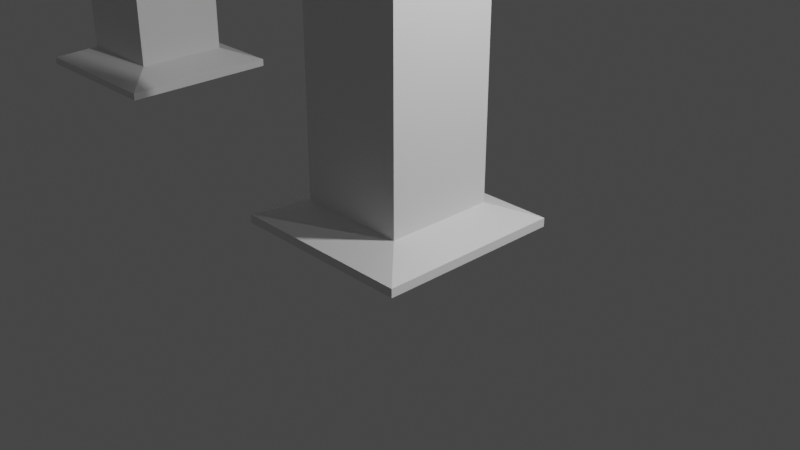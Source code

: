 # Source: pillar_circle.blend  (saved by Blender 3.0.42; exported with 4.5.12 LTS)
import bpy
from mathutils import Matrix  # noqa: F401  (used for matrix-valued properties, if any)

bpy.ops.wm.read_factory_settings(use_empty=True)
scene = bpy.context.scene
scene.name = 'Scene'

# ---- collections
col_collection = bpy.data.collections.new('Collection'); scene.collection.children.link(col_collection)

# ---- world
world_world = bpy.data.worlds.new('World'); scene.world = world_world
world_world.use_nodes = True; world_world.node_tree.nodes.clear()
_N = world_world.node_tree.nodes; _L = world_world.node_tree.links
n0 = _N.new('ShaderNodeOutputWorld'); n0.name = 'World Output'; n0.location = (300, 300)
n1 = _N.new('ShaderNodeBackground'); n1.name = 'Background'; n1.location = (10, 300)
n1.inputs[0].default_value = (0.05088, 0.05088, 0.05088, 1.0)
_L.new(n1.outputs[0], n0.inputs[0])
n0.is_active_output = True
world_world.color = (0.05088, 0.05088, 0.05088)
world_world.use_sun_shadow = False
world_world.sun_shadow_jitter_overblur = 0.0

# ---- cameras
cam_camera = bpy.data.cameras.new('Camera')
cam_camera.clip_end = 100.0
cam_camera.ortho_scale = 7.314
cam_camera_001 = bpy.data.cameras.new('Camera.001')
cam_camera_001.clip_end = 100.0
cam_camera_001.ortho_scale = 7.314

# ---- lights
light_light = bpy.data.lights.new('Light', 'POINT')
light_light.transmission_factor = 0.0
light_light.energy = 1000.0
light_light.shadow_soft_size = 0.1
light_light.shadow_maximum_resolution = 0.006
light_light.use_absolute_resolution = True
light_light_001 = bpy.data.lights.new('Light.001', 'POINT')
light_light_001.transmission_factor = 0.0
light_light_001.energy = 1000.0
light_light_001.shadow_soft_size = 0.1
light_light_001.shadow_maximum_resolution = 0.006
light_light_001.use_absolute_resolution = True

# ---- meshes
me_cube_001 = bpy.data.meshes.new('Cube.001')
me_cube_001.from_pydata([(-1.0, -1.0, -1.0), (-1.0, 1.0, -1.0), (1.0, -1.0, -1.0), (1.0, 1.0, -1.0), (-0.5874, -0.5874, 1.0), (-1.0, -1.0, -0.2657), (-0.5874, 0.5874, 1.0), (-1.0, 1.0, -0.2657), (0.5874, -0.5874, 1.0), (1.0, -1.0, -0.2657), (0.5874, 0.5874, 1.0), (1.0, 1.0, -0.2657), (-0.5874, -0.5874, 42.76), (-0.5874, 0.5874, 42.76), (0.5874, -0.5874, 42.76), (0.5874, 0.5874, 42.76), (-1.819, -1.819, 45.03), (-1.819, 1.816, 45.03), (1.816, -1.819, 45.03), (1.816, 1.816, 45.03), (-0.5889, -0.5891, 42.73), (-1.819, -1.819, 43.7), (-0.5889, 0.5857, 42.73), (-1.819, 1.816, 43.7), (0.5858, -0.5891, 42.73), (1.816, -1.819, 43.7), (0.5858, 0.5857, 42.73), (1.816, 1.816, 43.7)], [], [(8, 10, 15, 14), (3, 11, 9, 2), (0, 5, 7, 1), (1, 3, 2, 0), (1, 7, 11, 3), (4, 6, 7, 5), (6, 10, 11, 7), (10, 8, 9, 11), (8, 4, 5, 9), (2, 9, 5, 0), (15, 13, 12, 14), (6, 4, 12, 13), (4, 8, 14, 12), (10, 6, 13, 15), (26, 22, 20, 24), (19, 27, 25, 18), (16, 21, 23, 17), (17, 19, 18, 16), (17, 23, 27, 19), (20, 22, 23, 21), (22, 26, 27, 23), (26, 24, 25, 27), (24, 20, 21, 25), (18, 25, 21, 16)])
_uv = me_cube_001.uv_layers.new(name='UVMap')
_uv.uv.foreach_set('vector', [0.6766, 0.6984, 0.6766, 0.5516, 0.6766, 0.5516, 0.6766, 0.6984, 0.375, 0.5, 0.5734, 0.5, 0.5734, 0.75, 0.375, 0.75, 0.375, 0.0, 0.5734, 0.0, 0.5734, 0.25, 0.375, 0.25, 0.125, 0.5, 0.375, 0.5, 0.375, 0.75, 0.125, 0.75, 0.375, 0.25, 0.5734, 0.25, 0.5734, 0.5, 0.375, 0.5, 0.8234, 0.6984, 0.8234, 0.5516, 0.875, 0.5, 0.875, 0.75, 0.8234, 0.5516, 0.6766, 0.5516, 0.625, 0.5, 0.875, 0.5, 0.6766, 0.5516, 0.6766, 0.6984, 0.5734, 0.75, 0.5734, 0.5, 0.6766, 0.6984, 0.8234, 0.6984, 0.875, 0.75, 0.625, 0.75, 0.375, 0.75, 0.5734, 0.75, 0.5734, 1.0, 0.375, 1.0, 0.6766, 0.5516, 0.8234, 0.5516, 0.8234, 0.6984, 0.6766, 0.6984, 0.8234, 0.5516, 0.8234, 0.6984, 0.8234, 0.6984, 0.8234, 0.5516, 0.8234, 0.6984, 0.6766, 0.6984, 0.6766, 0.6984, 0.8234, 0.6984, 0.6766, 0.5516, 0.8234, 0.5516, 0.8234, 0.5516, 0.6766, 0.5516, 0.6766, 0.5516, 0.8234, 0.5516, 0.8234, 0.6984, 0.6766, 0.6984, 0.375, 0.5, 0.5734, 0.5, 0.5734, 0.75, 0.375, 0.75, 0.375, 0.0, 0.5734, 0.0, 0.5734, 0.25, 0.375, 0.25, 0.125, 0.5, 0.375, 0.5, 0.375, 0.75, 0.125, 0.75, 0.375, 0.25, 0.5734, 0.25, 0.5734, 0.5, 0.375, 0.5, 0.8234, 0.6984, 0.8234, 0.5516, 0.875, 0.5, 0.875, 0.75, 0.8234, 0.5516, 0.6766, 0.5516, 0.625, 0.5, 0.875, 0.5, 0.6766, 0.5516, 0.6766, 0.6984, 0.5734, 0.75, 0.5734, 0.5, 0.6766, 0.6984, 0.8234, 0.6984, 0.875, 0.75, 0.625, 0.75, 0.375, 0.75, 0.5734, 0.75, 0.5734, 1.0, 0.375, 1.0])
me_cube_001.use_remesh_fix_poles = True
me_cube_001.use_remesh_preserve_attributes = False
me_cube_001.update()
me_cube_002 = bpy.data.meshes.new('Cube.002')
me_cube_002.from_pydata([(-1.0, -1.0, -1.0), (-1.0, 1.0, -1.0), (1.0, -1.0, -1.0), (1.0, 1.0, -1.0), (-0.5874, -0.5874, 1.0), (-1.0, -1.0, -0.2657), (-0.5874, 0.5874, 1.0), (-1.0, 1.0, -0.2657), (0.5874, -0.5874, 1.0), (1.0, -1.0, -0.2657), (0.5874, 0.5874, 1.0), (1.0, 1.0, -0.2657), (-0.5874, -0.5874, 49.2), (-0.5874, 0.5874, 49.2), (0.5874, -0.5874, 49.2), (0.5874, 0.5874, 49.2), (-1.773, -1.774, 51.46), (-1.773, 1.77, 51.46), (1.77, -1.774, 51.46), (1.77, 1.77, 51.46), (-0.5889, -0.5891, 49.18), (-1.773, -1.774, 50.16), (-0.5889, 0.5857, 49.18), (-1.773, 1.77, 50.16), (0.5858, -0.5891, 49.18), (1.77, -1.774, 50.16), (0.5858, 0.5857, 49.18), (1.77, 1.77, 50.16)], [], [(8, 10, 15, 14), (3, 11, 9, 2), (0, 5, 7, 1), (1, 3, 2, 0), (1, 7, 11, 3), (4, 6, 7, 5), (6, 10, 11, 7), (10, 8, 9, 11), (8, 4, 5, 9), (2, 9, 5, 0), (15, 13, 12, 14), (6, 4, 12, 13), (4, 8, 14, 12), (10, 6, 13, 15), (26, 22, 20, 24), (19, 27, 25, 18), (16, 21, 23, 17), (17, 19, 18, 16), (17, 23, 27, 19), (20, 22, 23, 21), (22, 26, 27, 23), (26, 24, 25, 27), (24, 20, 21, 25), (18, 25, 21, 16)])
_uv = me_cube_002.uv_layers.new(name='UVMap')
_uv.uv.foreach_set('vector', [0.6766, 0.6984, 0.6766, 0.5516, 0.6766, 0.5516, 0.6766, 0.6984, 0.375, 0.5, 0.5734, 0.5, 0.5734, 0.75, 0.375, 0.75, 0.375, 0.0, 0.5734, 0.0, 0.5734, 0.25, 0.375, 0.25, 0.125, 0.5, 0.375, 0.5, 0.375, 0.75, 0.125, 0.75, 0.375, 0.25, 0.5734, 0.25, 0.5734, 0.5, 0.375, 0.5, 0.8234, 0.6984, 0.8234, 0.5516, 0.875, 0.5, 0.875, 0.75, 0.8234, 0.5516, 0.6766, 0.5516, 0.625, 0.5, 0.875, 0.5, 0.6766, 0.5516, 0.6766, 0.6984, 0.5734, 0.75, 0.5734, 0.5, 0.6766, 0.6984, 0.8234, 0.6984, 0.875, 0.75, 0.625, 0.75, 0.375, 0.75, 0.5734, 0.75, 0.5734, 1.0, 0.375, 1.0, 0.6766, 0.5516, 0.8234, 0.5516, 0.8234, 0.6984, 0.6766, 0.6984, 0.8234, 0.5516, 0.8234, 0.6984, 0.8234, 0.6984, 0.8234, 0.5516, 0.8234, 0.6984, 0.6766, 0.6984, 0.6766, 0.6984, 0.8234, 0.6984, 0.6766, 0.5516, 0.8234, 0.5516, 0.8234, 0.5516, 0.6766, 0.5516, 0.6766, 0.5516, 0.8234, 0.5516, 0.8234, 0.6984, 0.6766, 0.6984, 0.375, 0.5, 0.5734, 0.5, 0.5734, 0.75, 0.375, 0.75, 0.375, 0.0, 0.5734, 0.0, 0.5734, 0.25, 0.375, 0.25, 0.125, 0.5, 0.375, 0.5, 0.375, 0.75, 0.125, 0.75, 0.375, 0.25, 0.5734, 0.25, 0.5734, 0.5, 0.375, 0.5, 0.8234, 0.6984, 0.8234, 0.5516, 0.875, 0.5, 0.875, 0.75, 0.8234, 0.5516, 0.6766, 0.5516, 0.625, 0.5, 0.875, 0.5, 0.6766, 0.5516, 0.6766, 0.6984, 0.5734, 0.75, 0.5734, 0.5, 0.6766, 0.6984, 0.8234, 0.6984, 0.875, 0.75, 0.625, 0.75, 0.375, 0.75, 0.5734, 0.75, 0.5734, 1.0, 0.375, 1.0])
me_cube_002.use_remesh_fix_poles = True
me_cube_002.use_remesh_preserve_attributes = False
me_cube_002.update()
me_cube_004 = bpy.data.meshes.new('Cube.004')
me_cube_004.from_pydata([(-1.0, -1.0, -1.0), (-1.0, 1.0, -1.0), (1.0, -1.0, -1.0), (1.0, 1.0, -1.0), (-0.5874, -0.5874, 1.0), (-1.0, -1.0, -0.2657), (-0.5874, 0.5874, 1.0), (-1.0, 1.0, -0.2657), (0.5874, -0.5874, 1.0), (1.0, -1.0, -0.2657), (0.5874, 0.5874, 1.0), (1.0, 1.0, -0.2657), (-0.5874, -0.5874, 59.2), (-0.5874, 0.5874, 59.2), (0.5874, -0.5874, 59.2), (0.5874, 0.5874, 59.2), (-1.741, -1.741, 61.45), (-1.741, 1.738, 61.45), (1.738, -1.741, 61.45), (1.738, 1.738, 61.45), (-0.5889, -0.5891, 59.18), (-1.741, -1.741, 60.17), (-0.5889, 0.5857, 59.18), (-1.741, 1.738, 60.17), (0.5858, -0.5891, 59.18), (1.738, -1.741, 60.17), (0.5858, 0.5857, 59.18), (1.738, 1.738, 60.17)], [], [(8, 10, 15, 14), (3, 11, 9, 2), (0, 5, 7, 1), (1, 3, 2, 0), (1, 7, 11, 3), (4, 6, 7, 5), (6, 10, 11, 7), (10, 8, 9, 11), (8, 4, 5, 9), (2, 9, 5, 0), (15, 13, 12, 14), (6, 4, 12, 13), (4, 8, 14, 12), (10, 6, 13, 15), (26, 22, 20, 24), (19, 27, 25, 18), (16, 21, 23, 17), (17, 19, 18, 16), (17, 23, 27, 19), (20, 22, 23, 21), (22, 26, 27, 23), (26, 24, 25, 27), (24, 20, 21, 25), (18, 25, 21, 16)])
_uv = me_cube_004.uv_layers.new(name='UVMap')
_uv.uv.foreach_set('vector', [0.6766, 0.6984, 0.6766, 0.5516, 0.6766, 0.5516, 0.6766, 0.6984, 0.375, 0.5, 0.5734, 0.5, 0.5734, 0.75, 0.375, 0.75, 0.375, 0.0, 0.5734, 0.0, 0.5734, 0.25, 0.375, 0.25, 0.125, 0.5, 0.375, 0.5, 0.375, 0.75, 0.125, 0.75, 0.375, 0.25, 0.5734, 0.25, 0.5734, 0.5, 0.375, 0.5, 0.8234, 0.6984, 0.8234, 0.5516, 0.875, 0.5, 0.875, 0.75, 0.8234, 0.5516, 0.6766, 0.5516, 0.625, 0.5, 0.875, 0.5, 0.6766, 0.5516, 0.6766, 0.6984, 0.5734, 0.75, 0.5734, 0.5, 0.6766, 0.6984, 0.8234, 0.6984, 0.875, 0.75, 0.625, 0.75, 0.375, 0.75, 0.5734, 0.75, 0.5734, 1.0, 0.375, 1.0, 0.6766, 0.5516, 0.8234, 0.5516, 0.8234, 0.6984, 0.6766, 0.6984, 0.8234, 0.5516, 0.8234, 0.6984, 0.8234, 0.6984, 0.8234, 0.5516, 0.8234, 0.6984, 0.6766, 0.6984, 0.6766, 0.6984, 0.8234, 0.6984, 0.6766, 0.5516, 0.8234, 0.5516, 0.8234, 0.5516, 0.6766, 0.5516, 0.6766, 0.5516, 0.8234, 0.5516, 0.8234, 0.6984, 0.6766, 0.6984, 0.375, 0.5, 0.5734, 0.5, 0.5734, 0.75, 0.375, 0.75, 0.375, 0.0, 0.5734, 0.0, 0.5734, 0.25, 0.375, 0.25, 0.125, 0.5, 0.375, 0.5, 0.375, 0.75, 0.125, 0.75, 0.375, 0.25, 0.5734, 0.25, 0.5734, 0.5, 0.375, 0.5, 0.8234, 0.6984, 0.8234, 0.5516, 0.875, 0.5, 0.875, 0.75, 0.8234, 0.5516, 0.6766, 0.5516, 0.625, 0.5, 0.875, 0.5, 0.6766, 0.5516, 0.6766, 0.6984, 0.5734, 0.75, 0.5734, 0.5, 0.6766, 0.6984, 0.8234, 0.6984, 0.875, 0.75, 0.625, 0.75, 0.375, 0.75, 0.5734, 0.75, 0.5734, 1.0, 0.375, 1.0])
me_cube_004.use_remesh_fix_poles = True
me_cube_004.use_remesh_preserve_attributes = False
me_cube_004.update()
me_cube_005 = bpy.data.meshes.new('Cube.005')
me_cube_005.from_pydata([(-1.0, -1.0, -1.0), (-1.0, 1.0, -1.0), (1.0, -1.0, -1.0), (1.0, 1.0, -1.0), (-0.5874, -0.5874, 1.0), (-1.0, -1.0, -0.2657), (-0.5874, 0.5874, 1.0), (-1.0, 1.0, -0.2657), (0.5874, -0.5874, 1.0), (1.0, -1.0, -0.2657), (0.5874, 0.5874, 1.0), (1.0, 1.0, -0.2657), (-0.5874, -0.5874, 92.36), (-0.5874, 0.5874, 92.36), (0.5874, -0.5874, 92.36), (0.5874, 0.5874, 92.36), (-4.253, -4.253, 95.52), (-4.253, 4.25, 95.52), (4.25, -4.253, 95.52), (4.25, 4.25, 95.52), (-0.5889, -0.5891, 92.33), (-4.253, -4.253, 92.4), (-0.5889, 0.5857, 92.33), (-4.253, 4.25, 92.4), (0.5858, -0.5891, 92.33), (4.25, -4.253, 92.4), (0.5858, 0.5857, 92.33), (4.25, 4.25, 92.4)], [], [(8, 10, 15, 14), (3, 11, 9, 2), (0, 5, 7, 1), (1, 3, 2, 0), (1, 7, 11, 3), (4, 6, 7, 5), (6, 10, 11, 7), (10, 8, 9, 11), (8, 4, 5, 9), (2, 9, 5, 0), (15, 13, 12, 14), (6, 4, 12, 13), (4, 8, 14, 12), (10, 6, 13, 15), (26, 22, 20, 24), (19, 27, 25, 18), (16, 21, 23, 17), (17, 19, 18, 16), (17, 23, 27, 19), (20, 22, 23, 21), (22, 26, 27, 23), (26, 24, 25, 27), (24, 20, 21, 25), (18, 25, 21, 16)])
_uv = me_cube_005.uv_layers.new(name='UVMap')
_uv.uv.foreach_set('vector', [0.6766, 0.6984, 0.6766, 0.5516, 0.6766, 0.5516, 0.6766, 0.6984, 0.375, 0.5, 0.5734, 0.5, 0.5734, 0.75, 0.375, 0.75, 0.375, 0.0, 0.5734, 0.0, 0.5734, 0.25, 0.375, 0.25, 0.125, 0.5, 0.375, 0.5, 0.375, 0.75, 0.125, 0.75, 0.375, 0.25, 0.5734, 0.25, 0.5734, 0.5, 0.375, 0.5, 0.8234, 0.6984, 0.8234, 0.5516, 0.875, 0.5, 0.875, 0.75, 0.8234, 0.5516, 0.6766, 0.5516, 0.625, 0.5, 0.875, 0.5, 0.6766, 0.5516, 0.6766, 0.6984, 0.5734, 0.75, 0.5734, 0.5, 0.6766, 0.6984, 0.8234, 0.6984, 0.875, 0.75, 0.625, 0.75, 0.375, 0.75, 0.5734, 0.75, 0.5734, 1.0, 0.375, 1.0, 0.6766, 0.5516, 0.8234, 0.5516, 0.8234, 0.6984, 0.6766, 0.6984, 0.8234, 0.5516, 0.8234, 0.6984, 0.8234, 0.6984, 0.8234, 0.5516, 0.8234, 0.6984, 0.6766, 0.6984, 0.6766, 0.6984, 0.8234, 0.6984, 0.6766, 0.5516, 0.8234, 0.5516, 0.8234, 0.5516, 0.6766, 0.5516, 0.6766, 0.5516, 0.8234, 0.5516, 0.8234, 0.6984, 0.6766, 0.6984, 0.375, 0.5, 0.5734, 0.5, 0.5734, 0.75, 0.375, 0.75, 0.375, 0.0, 0.5734, 0.0, 0.5734, 0.25, 0.375, 0.25, 0.125, 0.5, 0.375, 0.5, 0.375, 0.75, 0.125, 0.75, 0.375, 0.25, 0.5734, 0.25, 0.5734, 0.5, 0.375, 0.5, 0.8234, 0.6984, 0.8234, 0.5516, 0.875, 0.5, 0.875, 0.75, 0.8234, 0.5516, 0.6766, 0.5516, 0.625, 0.5, 0.875, 0.5, 0.6766, 0.5516, 0.6766, 0.6984, 0.5734, 0.75, 0.5734, 0.5, 0.6766, 0.6984, 0.8234, 0.6984, 0.875, 0.75, 0.625, 0.75, 0.375, 0.75, 0.5734, 0.75, 0.5734, 1.0, 0.375, 1.0])
me_cube_005.use_remesh_fix_poles = True
me_cube_005.use_remesh_preserve_attributes = False
me_cube_005.update()
me_cube_006 = bpy.data.meshes.new('Cube.006')
me_cube_006.from_pydata([(-1.0, -1.0, -1.0), (-1.0, 1.0, -1.0), (1.0, -1.0, -1.0), (1.0, 1.0, -1.0), (-0.5874, -0.5874, 1.0), (-1.0, -1.0, -0.2657), (-0.5874, 0.5874, 1.0), (-1.0, 1.0, -0.2657), (0.5874, -0.5874, 1.0), (1.0, -1.0, -0.2657), (0.5874, 0.5874, 1.0), (1.0, 1.0, -0.2657), (-0.5874, -0.5874, 76.69), (-0.5874, 0.5874, 76.69), (0.5874, -0.5874, 76.69), (0.5874, 0.5874, 76.69), (-2.062, -2.063, 80.19), (-2.062, 2.059, 80.19), (2.059, -2.063, 80.19), (2.059, 2.059, 80.19), (-0.5889, -0.5891, 76.66), (-2.062, -2.063, 78.67), (-0.5889, 0.5857, 76.66), (-2.062, 2.059, 78.67), (0.5858, -0.5891, 76.66), (2.059, -2.063, 78.67), (0.5858, 0.5857, 76.66), (2.059, 2.059, 78.67)], [], [(8, 10, 15, 14), (3, 11, 9, 2), (0, 5, 7, 1), (1, 3, 2, 0), (1, 7, 11, 3), (4, 6, 7, 5), (6, 10, 11, 7), (10, 8, 9, 11), (8, 4, 5, 9), (2, 9, 5, 0), (15, 13, 12, 14), (6, 4, 12, 13), (4, 8, 14, 12), (10, 6, 13, 15), (26, 22, 20, 24), (19, 27, 25, 18), (16, 21, 23, 17), (17, 19, 18, 16), (17, 23, 27, 19), (20, 22, 23, 21), (22, 26, 27, 23), (26, 24, 25, 27), (24, 20, 21, 25), (18, 25, 21, 16)])
_uv = me_cube_006.uv_layers.new(name='UVMap')
_uv.uv.foreach_set('vector', [0.6766, 0.6984, 0.6766, 0.5516, 0.6766, 0.5516, 0.6766, 0.6984, 0.375, 0.5, 0.5734, 0.5, 0.5734, 0.75, 0.375, 0.75, 0.375, 0.0, 0.5734, 0.0, 0.5734, 0.25, 0.375, 0.25, 0.125, 0.5, 0.375, 0.5, 0.375, 0.75, 0.125, 0.75, 0.375, 0.25, 0.5734, 0.25, 0.5734, 0.5, 0.375, 0.5, 0.8234, 0.6984, 0.8234, 0.5516, 0.875, 0.5, 0.875, 0.75, 0.8234, 0.5516, 0.6766, 0.5516, 0.625, 0.5, 0.875, 0.5, 0.6766, 0.5516, 0.6766, 0.6984, 0.5734, 0.75, 0.5734, 0.5, 0.6766, 0.6984, 0.8234, 0.6984, 0.875, 0.75, 0.625, 0.75, 0.375, 0.75, 0.5734, 0.75, 0.5734, 1.0, 0.375, 1.0, 0.6766, 0.5516, 0.8234, 0.5516, 0.8234, 0.6984, 0.6766, 0.6984, 0.8234, 0.5516, 0.8234, 0.6984, 0.8234, 0.6984, 0.8234, 0.5516, 0.8234, 0.6984, 0.6766, 0.6984, 0.6766, 0.6984, 0.8234, 0.6984, 0.6766, 0.5516, 0.8234, 0.5516, 0.8234, 0.5516, 0.6766, 0.5516, 0.6766, 0.5516, 0.8234, 0.5516, 0.8234, 0.6984, 0.6766, 0.6984, 0.375, 0.5, 0.5734, 0.5, 0.5734, 0.75, 0.375, 0.75, 0.375, 0.0, 0.5734, 0.0, 0.5734, 0.25, 0.375, 0.25, 0.125, 0.5, 0.375, 0.5, 0.375, 0.75, 0.125, 0.75, 0.375, 0.25, 0.5734, 0.25, 0.5734, 0.5, 0.375, 0.5, 0.8234, 0.6984, 0.8234, 0.5516, 0.875, 0.5, 0.875, 0.75, 0.8234, 0.5516, 0.6766, 0.5516, 0.625, 0.5, 0.875, 0.5, 0.6766, 0.5516, 0.6766, 0.6984, 0.5734, 0.75, 0.5734, 0.5, 0.6766, 0.6984, 0.8234, 0.6984, 0.875, 0.75, 0.625, 0.75, 0.375, 0.75, 0.5734, 0.75, 0.5734, 1.0, 0.375, 1.0])
me_cube_006.use_remesh_fix_poles = True
me_cube_006.use_remesh_preserve_attributes = False
me_cube_006.update()
me_cube_011 = bpy.data.meshes.new('Cube.011')
me_cube_011.from_pydata([(-1.0, -1.0, -1.0), (-1.0, 1.0, -1.0), (1.0, -1.0, -1.0), (1.0, 1.0, -1.0), (-0.5874, -0.5874, 1.0), (-1.0, -1.0, -0.2657), (-0.5874, 0.5874, 1.0), (-1.0, 1.0, -0.2657), (0.5874, -0.5874, 1.0), (1.0, -1.0, -0.2657), (0.5874, 0.5874, 1.0), (1.0, 1.0, -0.2657), (-0.5874, -0.5874, 99.95), (-0.5874, 0.5874, 99.95), (0.5874, -0.5874, 99.95), (0.5874, 0.5874, 99.95), (-2.647, -2.647, 105.1), (-2.647, 2.644, 105.1), (2.644, -2.647, 105.1), (2.644, 2.644, 105.1), (-0.5889, -0.5891, 99.93), (-2.647, -2.647, 103.1), (-0.5889, 0.5857, 99.93), (-2.647, 2.644, 103.1), (0.5858, -0.5891, 99.93), (2.644, -2.647, 103.1), (0.5858, 0.5857, 99.93), (2.644, 2.644, 103.1)], [], [(8, 10, 15, 14), (3, 11, 9, 2), (0, 5, 7, 1), (1, 3, 2, 0), (1, 7, 11, 3), (4, 6, 7, 5), (6, 10, 11, 7), (10, 8, 9, 11), (8, 4, 5, 9), (2, 9, 5, 0), (15, 13, 12, 14), (6, 4, 12, 13), (4, 8, 14, 12), (10, 6, 13, 15), (26, 22, 20, 24), (19, 27, 25, 18), (16, 21, 23, 17), (17, 19, 18, 16), (17, 23, 27, 19), (20, 22, 23, 21), (22, 26, 27, 23), (26, 24, 25, 27), (24, 20, 21, 25), (18, 25, 21, 16)])
_uv = me_cube_011.uv_layers.new(name='UVMap')
_uv.uv.foreach_set('vector', [0.6766, 0.6984, 0.6766, 0.5516, 0.6766, 0.5516, 0.6766, 0.6984, 0.375, 0.5, 0.5734, 0.5, 0.5734, 0.75, 0.375, 0.75, 0.375, 0.0, 0.5734, 0.0, 0.5734, 0.25, 0.375, 0.25, 0.125, 0.5, 0.375, 0.5, 0.375, 0.75, 0.125, 0.75, 0.375, 0.25, 0.5734, 0.25, 0.5734, 0.5, 0.375, 0.5, 0.8234, 0.6984, 0.8234, 0.5516, 0.875, 0.5, 0.875, 0.75, 0.8234, 0.5516, 0.6766, 0.5516, 0.625, 0.5, 0.875, 0.5, 0.6766, 0.5516, 0.6766, 0.6984, 0.5734, 0.75, 0.5734, 0.5, 0.6766, 0.6984, 0.8234, 0.6984, 0.875, 0.75, 0.625, 0.75, 0.375, 0.75, 0.5734, 0.75, 0.5734, 1.0, 0.375, 1.0, 0.6766, 0.5516, 0.8234, 0.5516, 0.8234, 0.6984, 0.6766, 0.6984, 0.8234, 0.5516, 0.8234, 0.6984, 0.8234, 0.6984, 0.8234, 0.5516, 0.8234, 0.6984, 0.6766, 0.6984, 0.6766, 0.6984, 0.8234, 0.6984, 0.6766, 0.5516, 0.8234, 0.5516, 0.8234, 0.5516, 0.6766, 0.5516, 0.6766, 0.5516, 0.8234, 0.5516, 0.8234, 0.6984, 0.6766, 0.6984, 0.375, 0.5, 0.5734, 0.5, 0.5734, 0.75, 0.375, 0.75, 0.375, 0.0, 0.5734, 0.0, 0.5734, 0.25, 0.375, 0.25, 0.125, 0.5, 0.375, 0.5, 0.375, 0.75, 0.125, 0.75, 0.375, 0.25, 0.5734, 0.25, 0.5734, 0.5, 0.375, 0.5, 0.8234, 0.6984, 0.8234, 0.5516, 0.875, 0.5, 0.875, 0.75, 0.8234, 0.5516, 0.6766, 0.5516, 0.625, 0.5, 0.875, 0.5, 0.6766, 0.5516, 0.6766, 0.6984, 0.5734, 0.75, 0.5734, 0.5, 0.6766, 0.6984, 0.8234, 0.6984, 0.875, 0.75, 0.625, 0.75, 0.375, 0.75, 0.5734, 0.75, 0.5734, 1.0, 0.375, 1.0])
me_cube_011.use_remesh_fix_poles = True
me_cube_011.use_remesh_preserve_attributes = False
me_cube_011.update()
me_cube_003 = bpy.data.meshes.new('Cube.003')
me_cube_003.from_pydata([(-1.0, -1.0, -1.0), (-1.0, 1.0, -1.0), (1.0, -1.0, -1.0), (1.0, 1.0, -1.0), (-0.5874, -0.5874, 1.0), (-1.0, -1.0, -0.2657), (-0.5874, 0.5874, 1.0), (-1.0, 1.0, -0.2657), (0.5874, -0.5874, 1.0), (1.0, -1.0, -0.2657), (0.5874, 0.5874, 1.0), (1.0, 1.0, -0.2657), (-0.5874, -0.5874, 109.7), (-0.5874, 0.5874, 109.7), (0.5874, -0.5874, 109.7), (0.5874, 0.5874, 109.7), (-2.792, -2.793, 114.8), (-2.792, 2.789, 114.8), (2.789, -2.793, 114.8), (2.789, 2.789, 114.8), (-0.5889, -0.5891, 109.6), (-2.792, -2.793, 112.8), (-0.5889, 0.5857, 109.6), (-2.792, 2.789, 112.8), (0.5858, -0.5891, 109.6), (2.789, -2.793, 112.8), (0.5858, 0.5857, 109.6), (2.789, 2.789, 112.8)], [], [(8, 10, 15, 14), (3, 11, 9, 2), (0, 5, 7, 1), (1, 3, 2, 0), (1, 7, 11, 3), (4, 6, 7, 5), (6, 10, 11, 7), (10, 8, 9, 11), (8, 4, 5, 9), (2, 9, 5, 0), (15, 13, 12, 14), (6, 4, 12, 13), (4, 8, 14, 12), (10, 6, 13, 15), (26, 22, 20, 24), (19, 27, 25, 18), (16, 21, 23, 17), (17, 19, 18, 16), (17, 23, 27, 19), (20, 22, 23, 21), (22, 26, 27, 23), (26, 24, 25, 27), (24, 20, 21, 25), (18, 25, 21, 16)])
_uv = me_cube_003.uv_layers.new(name='UVMap')
_uv.uv.foreach_set('vector', [0.6766, 0.6984, 0.6766, 0.5516, 0.6766, 0.5516, 0.6766, 0.6984, 0.375, 0.5, 0.5734, 0.5, 0.5734, 0.75, 0.375, 0.75, 0.375, 0.0, 0.5734, 0.0, 0.5734, 0.25, 0.375, 0.25, 0.125, 0.5, 0.375, 0.5, 0.375, 0.75, 0.125, 0.75, 0.375, 0.25, 0.5734, 0.25, 0.5734, 0.5, 0.375, 0.5, 0.8234, 0.6984, 0.8234, 0.5516, 0.875, 0.5, 0.875, 0.75, 0.8234, 0.5516, 0.6766, 0.5516, 0.625, 0.5, 0.875, 0.5, 0.6766, 0.5516, 0.6766, 0.6984, 0.5734, 0.75, 0.5734, 0.5, 0.6766, 0.6984, 0.8234, 0.6984, 0.875, 0.75, 0.625, 0.75, 0.375, 0.75, 0.5734, 0.75, 0.5734, 1.0, 0.375, 1.0, 0.6766, 0.5516, 0.8234, 0.5516, 0.8234, 0.6984, 0.6766, 0.6984, 0.8234, 0.5516, 0.8234, 0.6984, 0.8234, 0.6984, 0.8234, 0.5516, 0.8234, 0.6984, 0.6766, 0.6984, 0.6766, 0.6984, 0.8234, 0.6984, 0.6766, 0.5516, 0.8234, 0.5516, 0.8234, 0.5516, 0.6766, 0.5516, 0.6766, 0.5516, 0.8234, 0.5516, 0.8234, 0.6984, 0.6766, 0.6984, 0.375, 0.5, 0.5734, 0.5, 0.5734, 0.75, 0.375, 0.75, 0.375, 0.0, 0.5734, 0.0, 0.5734, 0.25, 0.375, 0.25, 0.125, 0.5, 0.375, 0.5, 0.375, 0.75, 0.125, 0.75, 0.375, 0.25, 0.5734, 0.25, 0.5734, 0.5, 0.375, 0.5, 0.8234, 0.6984, 0.8234, 0.5516, 0.875, 0.5, 0.875, 0.75, 0.8234, 0.5516, 0.6766, 0.5516, 0.625, 0.5, 0.875, 0.5, 0.6766, 0.5516, 0.6766, 0.6984, 0.5734, 0.75, 0.5734, 0.5, 0.6766, 0.6984, 0.8234, 0.6984, 0.875, 0.75, 0.625, 0.75, 0.375, 0.75, 0.5734, 0.75, 0.5734, 1.0, 0.375, 1.0])
me_cube_003.use_remesh_fix_poles = True
me_cube_003.use_remesh_preserve_attributes = False
me_cube_003.update()
me_cube_007 = bpy.data.meshes.new('Cube.007')
me_cube_007.from_pydata([(-1.0, -1.0, -1.0), (-1.0, 1.0, -1.0), (1.0, -1.0, -1.0), (1.0, 1.0, -1.0), (-0.5874, -0.5874, 1.0), (-1.0, -1.0, -0.2657), (-0.5874, 0.5874, 1.0), (-1.0, 1.0, -0.2657), (0.5874, -0.5874, 1.0), (1.0, -1.0, -0.2657), (0.5874, 0.5874, 1.0), (1.0, 1.0, -0.2657), (-0.5874, -0.5874, 126.2), (-0.5874, 0.5874, 126.2), (0.5874, -0.5874, 126.2), (0.5874, 0.5874, 126.2), (-2.792, -2.793, 131.4), (-2.792, 2.789, 131.4), (2.789, -2.793, 131.4), (2.789, 2.789, 131.4), (-0.5889, -0.5891, 126.2), (-2.792, -2.793, 129.4), (-0.5889, 0.5857, 126.2), (-2.792, 2.789, 129.4), (0.5858, -0.5891, 126.2), (2.789, -2.793, 129.4), (0.5858, 0.5857, 126.2), (2.789, 2.789, 129.4)], [], [(8, 10, 15, 14), (3, 11, 9, 2), (0, 5, 7, 1), (1, 3, 2, 0), (1, 7, 11, 3), (4, 6, 7, 5), (6, 10, 11, 7), (10, 8, 9, 11), (8, 4, 5, 9), (2, 9, 5, 0), (15, 13, 12, 14), (6, 4, 12, 13), (4, 8, 14, 12), (10, 6, 13, 15), (26, 22, 20, 24), (19, 27, 25, 18), (16, 21, 23, 17), (17, 19, 18, 16), (17, 23, 27, 19), (20, 22, 23, 21), (22, 26, 27, 23), (26, 24, 25, 27), (24, 20, 21, 25), (18, 25, 21, 16)])
_uv = me_cube_007.uv_layers.new(name='UVMap')
_uv.uv.foreach_set('vector', [0.6766, 0.6984, 0.6766, 0.5516, 0.6766, 0.5516, 0.6766, 0.6984, 0.375, 0.5, 0.5734, 0.5, 0.5734, 0.75, 0.375, 0.75, 0.375, 0.0, 0.5734, 0.0, 0.5734, 0.25, 0.375, 0.25, 0.125, 0.5, 0.375, 0.5, 0.375, 0.75, 0.125, 0.75, 0.375, 0.25, 0.5734, 0.25, 0.5734, 0.5, 0.375, 0.5, 0.8234, 0.6984, 0.8234, 0.5516, 0.875, 0.5, 0.875, 0.75, 0.8234, 0.5516, 0.6766, 0.5516, 0.625, 0.5, 0.875, 0.5, 0.6766, 0.5516, 0.6766, 0.6984, 0.5734, 0.75, 0.5734, 0.5, 0.6766, 0.6984, 0.8234, 0.6984, 0.875, 0.75, 0.625, 0.75, 0.375, 0.75, 0.5734, 0.75, 0.5734, 1.0, 0.375, 1.0, 0.6766, 0.5516, 0.8234, 0.5516, 0.8234, 0.6984, 0.6766, 0.6984, 0.8234, 0.5516, 0.8234, 0.6984, 0.8234, 0.6984, 0.8234, 0.5516, 0.8234, 0.6984, 0.6766, 0.6984, 0.6766, 0.6984, 0.8234, 0.6984, 0.6766, 0.5516, 0.8234, 0.5516, 0.8234, 0.5516, 0.6766, 0.5516, 0.6766, 0.5516, 0.8234, 0.5516, 0.8234, 0.6984, 0.6766, 0.6984, 0.375, 0.5, 0.5734, 0.5, 0.5734, 0.75, 0.375, 0.75, 0.375, 0.0, 0.5734, 0.0, 0.5734, 0.25, 0.375, 0.25, 0.125, 0.5, 0.375, 0.5, 0.375, 0.75, 0.125, 0.75, 0.375, 0.25, 0.5734, 0.25, 0.5734, 0.5, 0.375, 0.5, 0.8234, 0.6984, 0.8234, 0.5516, 0.875, 0.5, 0.875, 0.75, 0.8234, 0.5516, 0.6766, 0.5516, 0.625, 0.5, 0.875, 0.5, 0.6766, 0.5516, 0.6766, 0.6984, 0.5734, 0.75, 0.5734, 0.5, 0.6766, 0.6984, 0.8234, 0.6984, 0.875, 0.75, 0.625, 0.75, 0.375, 0.75, 0.5734, 0.75, 0.5734, 1.0, 0.375, 1.0])
me_cube_007.use_remesh_fix_poles = True
me_cube_007.use_remesh_preserve_attributes = False
me_cube_007.update()

# ---- objects
ob_light = bpy.data.objects.new('Light', light_light)
ob_camera = bpy.data.objects.new('Camera', cam_camera)
ob_camera_001 = bpy.data.objects.new('Camera.001', cam_camera_001)
ob_light_001 = bpy.data.objects.new('Light.001', light_light_001)
ob_sample_pillar_shoert_001 = bpy.data.objects.new('sample_pillar_shoert.001', me_cube_001)
ob_sample_pillar_shoert_002 = bpy.data.objects.new('sample_pillar_shoert.002', me_cube_002)
ob_sample_pillar_shoert_003 = bpy.data.objects.new('sample_pillar_shoert.003', me_cube_004)
ob_sample_pillar_shoert_004 = bpy.data.objects.new('sample_pillar_shoert.004', me_cube_005)
ob_sample_pillar_shoert_005 = bpy.data.objects.new('sample_pillar_shoert.005', me_cube_006)
ob_sample_pillar_shoert_006 = bpy.data.objects.new('sample_pillar_shoert.006', me_cube_011)
ob_sample_pillar_shoert_007 = bpy.data.objects.new('sample_pillar_shoert.007', me_cube_003)
ob_sample_pillar_shoert_008 = bpy.data.objects.new('sample_pillar_shoert.008', me_cube_007)

# ---- transforms, parenting, visibility, modifiers, constraints
ob_light.location = (4.076, 1.005, 5.904)
ob_light.rotation_euler = (0.6503, 0.05522, 1.866)
ob_light.lock_rotations_4d = False
ob_light.empty_display_type = 'ARROWS'
ob_light.color = (0.0, 0.0, 0.0, 0.0)
ob_light.lineart.crease_threshold = 0.0
ob_camera.location = (7.359, -6.926, 4.958)
ob_camera.rotation_euler = (1.109, 0.0, 0.8149)
ob_camera.lock_rotations_4d = False
ob_camera.empty_display_type = 'ARROWS'
ob_camera.color = (0.0, 0.0, 0.0, 0.0)
ob_camera.display_type = 'WIRE'
ob_camera.lineart.crease_threshold = 0.0
ob_camera_001.location = (13.22, -5.271, 4.8)
ob_camera_001.rotation_euler = (1.109, 0.0, 0.8149)
ob_camera_001.lock_rotations_4d = False
ob_camera_001.empty_display_type = 'ARROWS'
ob_camera_001.color = (0.0, 0.0, 0.0, 0.0)
ob_camera_001.display_type = 'WIRE'
ob_camera_001.lineart.crease_threshold = 0.0
ob_light_001.location = (13.22, 2.664, 4.701)
ob_light_001.rotation_euler = (0.6503, 0.05522, 1.866)
ob_light_001.lock_rotations_4d = False
ob_light_001.empty_display_type = 'ARROWS'
ob_light_001.color = (0.0, 0.0, 0.0, 0.0)
ob_light_001.lineart.crease_threshold = 0.0
ob_sample_pillar_shoert_001.location = (-0.01652, -0.01522, 0.06462)
ob_sample_pillar_shoert_001.scale = (1.051, 1.051, 0.1314)
ob_sample_pillar_shoert_002.location = (-6.083, 1.029, 0.06462)
ob_sample_pillar_shoert_002.scale = (1.051, 1.051, 0.1314)
ob_sample_pillar_shoert_003.location = (-12.04, 3.502, 0.06462)
ob_sample_pillar_shoert_003.scale = (1.051, 1.051, 0.1314)
ob_sample_pillar_shoert_004.location = (-21.37, 16.77, 0.06462)
ob_sample_pillar_shoert_004.scale = (1.051, 1.051, 0.1314)
ob_sample_pillar_shoert_005.location = (-17.43, 8.111, 0.06462)
ob_sample_pillar_shoert_005.scale = (1.051, 1.051, 0.1314)
ob_sample_pillar_shoert_006.location = (-18.62, 26.07, 0.171)
ob_sample_pillar_shoert_006.scale = (1.051, 1.051, 0.1314)
ob_sample_pillar_shoert_007.location = (-11.04, 30.42, 0.171)
ob_sample_pillar_shoert_007.scale = (1.051, 1.051, 0.1314)
ob_sample_pillar_shoert_008.location = (-6.645, 22.65, 0.171)
ob_sample_pillar_shoert_008.scale = (1.051, 1.051, 0.1314)

# ---- collection membership
col_collection.objects.link(ob_light)
col_collection.objects.link(ob_camera)
col_collection.objects.link(ob_camera_001)
col_collection.objects.link(ob_light_001)
col_collection.objects.link(ob_sample_pillar_shoert_001)
col_collection.objects.link(ob_sample_pillar_shoert_002)
col_collection.objects.link(ob_sample_pillar_shoert_003)
col_collection.objects.link(ob_sample_pillar_shoert_004)
col_collection.objects.link(ob_sample_pillar_shoert_005)
col_collection.objects.link(ob_sample_pillar_shoert_006)
col_collection.objects.link(ob_sample_pillar_shoert_007)
col_collection.objects.link(ob_sample_pillar_shoert_008)

# ---- scene / render settings (as saved in the file)
scene.camera = ob_camera
scene.frame_start = 1; scene.frame_end = 250; scene.frame_set(1)
scene.render.engine = 'BLENDER_EEVEE_NEXT'
scene.cycles.sampling_pattern = 'TABULATED_SOBOL'
scene.cycles.use_light_tree = False
scene.view_settings.view_transform = 'Filmic'
bpy.context.view_layer.update()
